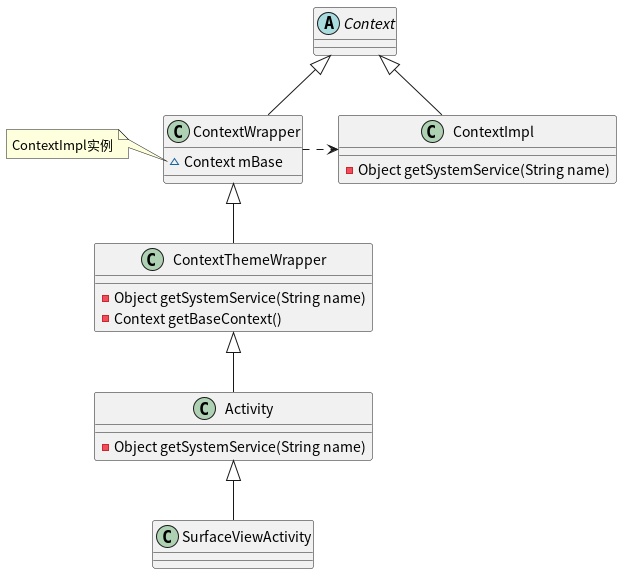

The diagram above was rendered by PlantUML. Its source (embedded in the PNG):
@startuml
'https://plantuml.com/class-diagram

abstract class Context

class ContextImpl {
    - Object getSystemService(String name)
}

class ContextWrapper {
    ~ Context mBase
}
note left of ContextWrapper::mBase
  ContextImpl实例
end note

class ContextThemeWrapper{
    - Object getSystemService(String name)
    - Context getBaseContext()
}
class Activity {
    - Object getSystemService(String name)
}
class SurfaceViewActivity

Context <|-- ContextWrapper
Context <|-- ContextImpl
ContextWrapper <|-- ContextThemeWrapper
ContextThemeWrapper <|-- Activity
Activity <|-- SurfaceViewActivity

ContextWrapper .> ContextImpl

@enduml